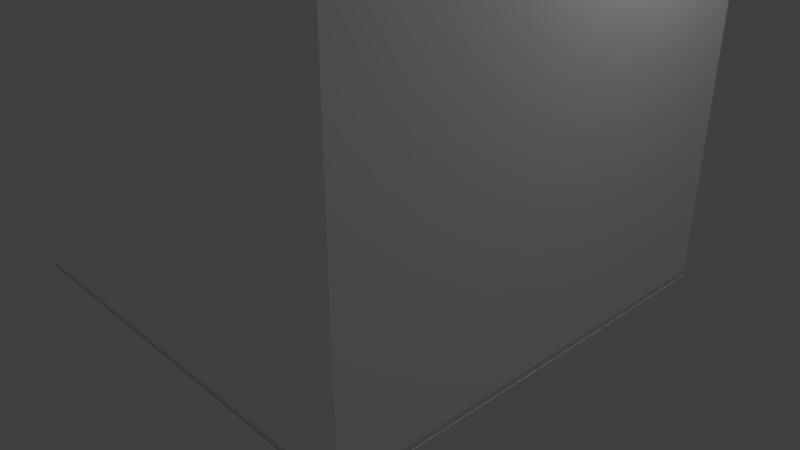 # Source: Surgery_room.blend  (saved by Blender 2.77.0; exported with 4.5.12 LTS)
import bpy
from mathutils import Matrix  # noqa: F401  (used for matrix-valued properties, if any)

bpy.ops.wm.read_factory_settings(use_empty=True)
scene = bpy.context.scene
scene.name = 'Scene'

# ---- collections
col_collection_1 = bpy.data.collections.new('Collection 1'); scene.collection.children.link(col_collection_1)

# ---- materials (node trees are filled in below, after node groups)
mat_material = bpy.data.materials.new('Material')
mat_material.alpha_threshold = 0.0
mat_material.use_transparent_shadow = False
mat_material.roughness = 0.5

# ---- material node trees

# ---- world
world_world = bpy.data.worlds.new('World'); scene.world = world_world
world_world.color = (0.05088, 0.05088, 0.05088)
world_world.use_sun_shadow = False
world_world.sun_shadow_jitter_overblur = 0.0
world_world.cycles.sampling_method = 'MANUAL'

# ---- cameras
cam_camera = bpy.data.cameras.new('Camera')
cam_camera.clip_end = 100.0
cam_camera.lens = 35.0
cam_camera.sensor_width = 32.0
cam_camera.sensor_height = 18.0
cam_camera.ortho_scale = 7.314
cam_camera.dof.focus_distance = 0.0
cam_camera.dof.aperture_fstop = 128.0

# ---- lights
light_hemi_001 = bpy.data.lights.new('Hemi.001', 'SUN')
light_hemi_001.transmission_factor = 0.0
light_hemi_001.angle = 0.1993
light_hemi_001.energy = 1.0
light_hemi_001.shadow_buffer_clip_start = 0.5
light_hemi_001.shadow_soft_size = 0.1
light_hemi_001.shadow_cascade_max_distance = 1000.0
light_hemi = bpy.data.lights.new('Hemi', 'SUN')
light_hemi.transmission_factor = 0.0
light_hemi.angle = 0.1993
light_hemi.energy = 1.0
light_hemi.shadow_buffer_clip_start = 0.5
light_hemi.shadow_soft_size = 0.1
light_hemi.shadow_cascade_max_distance = 1000.0
light_lamp = bpy.data.lights.new('Lamp', 'POINT')
light_lamp.transmission_factor = 0.0
light_lamp.cutoff_distance = 30.0
light_lamp.energy = 100.0
light_lamp.shadow_buffer_clip_start = 1.001
light_lamp.shadow_soft_size = 0.1
light_lamp.shadow_maximum_resolution = 0.006
light_lamp.use_absolute_resolution = True

# ---- meshes
me_cube = bpy.data.meshes.new('Cube')
me_cube.from_pydata([(3.066, 2.433, -0.2734), (3.066, -3.067, -0.2734), (-2.434, -3.067, -0.2734), (-2.434, 2.433, -0.2734), (3.066, 2.433, 5.227), (3.066, -3.067, 5.227), (-2.434, -3.067, 5.227), (-2.434, 2.433, 5.227), (3.067, 2.433, -0.1955), (3.067, -3.067, -0.1955), (-2.433, -3.067, -0.1955), (-2.433, 2.433, -0.1955), (-2.43, -3.067, -0.2735), (-2.43, 2.433, -0.2735), (-2.433, -3.067, -0.1955), (-2.429, -3.067, -0.2042), (-2.432, -3.067, -0.1957), (-2.431, -3.067, -0.1962), (-2.431, -3.067, -0.197), (-2.43, -3.067, -0.1981), (-2.43, -3.067, -0.1994), (-2.429, -3.067, -0.2009), (-2.429, -3.067, -0.2025), (-2.429, 2.433, -0.2042), (-2.433, 2.433, -0.1955), (-2.429, 2.433, -0.2025), (-2.429, 2.433, -0.2009), (-2.43, 2.433, -0.1994), (-2.43, 2.433, -0.1981), (-2.431, 2.433, -0.197), (-2.431, 2.433, -0.1962), (-2.432, 2.433, -0.1957), (-2.434, 2.433, -0.2734), (-2.433, 2.433, -0.1955), (-2.43, 2.433, -0.2735), (-2.433, 2.433, -0.1955), (-2.432, 2.433, -0.1957), (-2.431, 2.433, -0.1962), (-2.431, 2.433, -0.197), (-2.43, 2.433, -0.1981), (-2.43, 2.433, -0.1994), (-2.429, 2.433, -0.2009), (-2.429, 2.433, -0.2025), (-2.429, 2.433, -0.2042), (3.066, -3.063, -0.2734), (-2.434, -3.063, -0.2734), (3.062, -3.067, -0.2733), (3.062, 2.433, -0.2733), (3.067, -3.067, -0.1955), (3.067, -3.063, -0.2041), (3.067, -3.067, -0.1956), (3.067, -3.066, -0.1961), (3.067, -3.065, -0.1969), (3.067, -3.065, -0.198), (3.067, -3.064, -0.1993), (3.067, -3.064, -0.2008), (3.067, -3.063, -0.2024), (-2.433, -3.063, -0.2041), (-2.433, -3.067, -0.1955), (-2.433, -3.063, -0.2024), (-2.433, -3.064, -0.2008), (-2.433, -3.064, -0.1993), (-2.433, -3.065, -0.198), (-2.433, -3.065, -0.1969), (-2.433, -3.066, -0.1961), (-2.433, -3.067, -0.1956), (3.067, 2.433, -0.1955), (3.063, 2.433, -0.204), (3.067, 2.433, -0.1956), (3.066, 2.433, -0.1961), (3.065, 2.433, -0.1969), (3.065, 2.433, -0.1979), (3.064, 2.433, -0.1992), (3.064, 2.433, -0.2007), (3.063, 2.433, -0.2023), (3.063, -3.067, -0.204), (3.067, -3.067, -0.1955), (3.063, -3.067, -0.2023), (3.064, -3.067, -0.2007), (3.064, -3.067, -0.1992), (3.065, -3.067, -0.1979), (3.065, -3.067, -0.1969), (3.066, -3.067, -0.1961), (3.067, -3.067, -0.1956), (3.066, 2.429, -0.2735), (-2.434, 2.429, -0.2735), (3.067, 2.429, -0.2042), (3.067, 2.433, -0.1955), (3.067, 2.429, -0.2025), (3.067, 2.429, -0.2009), (3.067, 2.429, -0.1994), (3.067, 2.43, -0.198), (3.067, 2.43, -0.197), (3.067, 2.431, -0.1962), (3.067, 2.432, -0.1957), (-2.433, 2.433, -0.1955), (-2.433, 2.429, -0.2042), (-2.433, 2.432, -0.1957), (-2.433, 2.431, -0.1962), (-2.433, 2.43, -0.197), (-2.433, 2.43, -0.198), (-2.433, 2.429, -0.1994), (-2.433, 2.429, -0.2009), (-2.433, 2.429, -0.2025)], [], [(0, 3, 2, 1), (4, 5, 6, 7), (8, 9, 5, 4), (9, 10, 6, 5), (10, 11, 7, 6), (8, 87, 94, 93, 92, 91, 90, 89, 88, 86, 84, 0), (4, 7, 11, 8), (3, 13, 12, 2), (10, 58, 65, 64, 63, 62, 61, 60, 59, 57, 45, 2), (47, 46, 75, 67), (10, 14, 24, 11), (12, 13, 23, 15), (27, 40, 39, 28), (14, 16, 31, 24), (16, 17, 30, 31), (17, 18, 29, 30), (18, 19, 28, 29), (19, 20, 27, 28), (20, 21, 26, 27), (21, 22, 25, 26), (22, 15, 23, 25), (2, 12, 15, 22, 21, 20, 19, 18, 17, 16, 14, 10), (33, 35, 36, 37, 38, 39, 40, 41, 42, 43, 34, 32), (24, 35, 33, 11), (28, 39, 38, 29), (29, 38, 37, 30), (30, 37, 36, 31), (31, 36, 35, 24), (11, 33, 32, 3), (3, 32, 34, 13), (23, 43, 42, 25), (25, 42, 41, 26), (13, 34, 43, 23), (26, 41, 40, 27), (9, 48, 58, 10), (2, 45, 44, 1), (9, 76, 83, 82, 81, 80, 79, 78, 77, 75, 46, 1), (44, 45, 57, 49), (48, 50, 65, 58), (50, 51, 64, 65), (51, 52, 63, 64), (52, 53, 62, 63), (53, 54, 61, 62), (54, 55, 60, 61), (55, 56, 59, 60), (56, 49, 57, 59), (1, 44, 49, 56, 55, 54, 53, 52, 51, 50, 48, 9), (0, 47, 67, 74, 73, 72, 71, 70, 69, 68, 66, 8), (1, 46, 47, 0), (66, 68, 83, 76), (68, 69, 82, 83), (69, 70, 81, 82), (70, 71, 80, 81), (71, 72, 79, 80), (72, 73, 78, 79), (73, 74, 77, 78), (74, 67, 75, 77), (8, 66, 76, 9), (11, 95, 87, 8), (0, 84, 85, 3), (3, 85, 96, 103, 102, 101, 100, 99, 98, 97, 95, 11), (86, 88, 103, 96), (88, 89, 102, 103), (89, 90, 101, 102), (90, 91, 100, 101), (91, 92, 99, 100), (92, 93, 98, 99), (93, 94, 97, 98), (94, 87, 95, 97), (86, 96, 85, 84)])
_uv = me_cube.uv_layers.new(name='UVMap')
_uv.uv.foreach_set('vector', [0.02697, 0.6744, 0.02697, 0.8531, 0.4257, 0.8531, 0.4257, 0.6744, 0.02037, 0.07558, 0.02037, 0.4303, 0.567, 0.4303, 0.567, 0.07558, 0.7455, 0.9249, 0.7455, 0.5039, 0.535, 0.5039, 0.535, 0.9249, 0.5833, 0.5023, 0.5833, 0.9346, 0.7994, 0.9346, 0.7994, 0.5023, 0.767, 0.9452, 0.767, 0.4708, 0.5298, 0.4708, 0.5298, 0.9452, 0.5, 0.0, 0.5, 0.0, 0.5004, 0.0, 0.5014, 0.0, 0.5031, 0.0006354, 0.5054, 1.017e-05, 0.5246, 0.0, 0.5342, 0.0, 0.5446, 0.0, 0.5555, 0.0, 1.0, 0.0, 1.0, 0.0, 0.4795, 0.5014, 0.4795, 0.976, 0.7168, 0.976, 0.7168, 0.5014, 0.0269, 0.4627, 0.0269, 0.4627, 0.9671, 0.4627, 0.9671, 0.4627, 0.5, 1.0, 0.5, 1.0, 0.4996, 1.0, 0.4986, 1.0, 0.4969, 0.9993, 0.4946, 1.0, 0.4753, 1.0, 0.4658, 1.0, 0.4554, 1.0, 0.4445, 1.0, 0.0, 1.0, 0.0, 1.0, 0.9627, 0.1837, 0.6366, 0.1837, 0.6366, 0.3287, 0.9627, 0.3287, 0.5, 0.0, 0.5, 0.0, 0.5, 1.0, 0.5, 1.0, 0.6525, 0.3354, 0.9455, 0.3354, 0.9455, 0.2051, 0.6525, 0.2051, 0.4918, 1.0, 0.4918, 1.0, 0.5054, 1.0, 0.5054, 1.0, 0.6525, 0.1888, 0.7502, 0.1889, 0.9455, 0.1887, 0.9455, 0.1888, 0.7502, 0.1889, 0.7502, 0.1893, 0.9455, 0.1884, 0.9455, 0.1887, 0.7502, 0.1893, 0.7503, 0.1898, 0.9453, 0.1879, 0.9455, 0.1884, 0.7503, 0.1898, 0.7502, 0.1904, 0.9455, 0.1873, 0.9453, 0.1879, 0.7502, 0.1904, 0.7502, 0.196, 0.9455, 0.1912, 0.9455, 0.1873, 0.7502, 0.196, 0.7502, 0.1989, 0.9455, 0.1922, 0.9455, 0.1912, 0.7502, 0.1989, 0.7502, 0.2019, 0.9455, 0.1932, 0.9455, 0.1922, 0.7502, 0.2019, 0.6525, 0.2051, 0.9455, 0.2051, 0.9455, 0.1932, 0.0, 1.0, 0.0, 1.0, 0.4445, 1.0, 0.4554, 0.3333, 0.4658, 0.3333, 0.4754, 0.3333, 0.4946, 0.3333, 0.4969, 0.334, 0.4986, 0.3333, 0.4996, 0.3333, 0.5, 1.0, 0.5, 1.0, 0.5, 1.0, 0.5, 1.0, 0.5004, 1.0, 0.5014, 1.0, 0.5031, 0.9994, 0.5054, 1.0, 0.4918, 1.0, 0.4886, 1.0, 0.4851, 1.0, 0.5555, 1.0, 1.0, 1.0, 1.0, 1.0, 0.5, 1.0, 0.5, 1.0, 0.5, 1.0, 0.5, 1.0, 0.5054, 1.0, 0.5054, 1.0, 0.5031, 0.9994, 0.5031, 0.9994, 0.5031, 0.9994, 0.5031, 0.9994, 0.5014, 1.0, 0.5014, 1.0, 0.5014, 1.0, 0.5014, 1.0, 0.5004, 1.0, 0.5004, 1.0, 0.5004, 1.0, 0.5004, 1.0, 0.5, 1.0, 0.5, 1.0, 0.5, 1.0, 0.5, 1.0, 1.0, 1.0, 1.0, 1.0, 0.0269, 0.4627, 0.0269, 0.4627, 0.0269, 0.4627, 0.0269, 0.4627, 0.4445, 1.0, 0.4445, 1.0, 0.4851, 1.0, 0.4851, 1.0, 0.4851, 1.0, 0.4851, 1.0, 0.4886, 1.0, 0.4886, 1.0, 0.0, 1.0, 0.0, 1.0, 0.4445, 1.0, 0.4445, 1.0, 0.4886, 1.0, 0.4886, 1.0, 0.4918, 1.0, 0.4918, 1.0, 0.5, 0.0, 0.5, 0.0, 0.5, 1.0, 0.5, 1.0, 0.9671, 0.4627, 0.9671, 0.4627, 0.9671, 0.04125, 0.9671, 0.04125, 0.2216, 0.524, 0.2216, 0.524, 0.2217, 0.524, 0.2222, 0.524, 0.2229, 0.5243, 0.2239, 0.524, 0.2323, 0.524, 0.2364, 0.524, 0.2409, 0.524, 0.2456, 0.524, 0.4377, 0.524, 0.4377, 0.524, 0.6507, 0.3366, 0.9419, 0.3366, 0.9419, 0.2071, 0.6507, 0.2071, 0.6507, 0.191, 0.7016, 0.2179, 0.9419, 0.1911, 0.9419, 0.191, 0.7016, 0.2179, 0.7016, 0.2178, 0.9419, 0.1914, 0.9419, 0.1911, 0.7016, 0.2178, 0.7017, 0.2176, 0.9417, 0.1919, 0.9419, 0.1914, 0.7017, 0.2176, 0.7016, 0.2173, 0.9419, 0.1925, 0.9417, 0.1919, 0.7016, 0.2173, 0.7016, 0.2217, 0.9419, 0.1981, 0.9419, 0.1925, 0.7016, 0.2217, 0.7016, 0.2232, 0.9419, 0.2009, 0.9419, 0.1981, 0.7016, 0.2232, 0.7016, 0.2248, 0.9419, 0.204, 0.9419, 0.2009, 0.7016, 0.2248, 0.6507, 0.2071, 0.9419, 0.2071, 0.9419, 0.204, 0.4377, 0.524, 0.4377, 0.524, 0.2456, 0.524, 0.3839, 0.1747, 0.3893, 0.1747, 0.3943, 0.1747, 0.4095, 0.1747, 0.4085, 0.1753, 0.4078, 0.1747, 0.4073, 0.1747, 0.2216, 0.524, 0.2216, 0.524, 1.0, 0.0, 1.0, 0.0, 0.5555, 0.0, 0.3421, 0.6376, 0.3357, 0.6376, 0.3297, 0.6376, 0.3198, 0.6376, 0.3175, 0.6373, 0.3158, 0.6376, 0.3147, 0.6376, 0.5, 0.0, 0.5, 0.0, 0.9671, 0.04125, 0.9671, 0.04125, 0.0269, 0.04125, 0.0269, 0.04125, 0.9627, 0.3468, 0.7223, 0.2765, 0.6366, 0.3466, 0.6366, 0.3468, 0.7223, 0.2765, 0.7223, 0.2757, 0.6366, 0.3463, 0.6366, 0.3466, 0.7223, 0.2757, 0.7221, 0.2744, 0.6368, 0.3457, 0.6366, 0.3463, 0.7221, 0.2744, 0.7223, 0.2727, 0.6366, 0.345, 0.6368, 0.3457, 0.7223, 0.2727, 0.7223, 0.2652, 0.6366, 0.3387, 0.6366, 0.345, 0.7223, 0.2652, 0.7223, 0.2607, 0.6366, 0.3356, 0.6366, 0.3387, 0.7223, 0.2607, 0.7223, 0.2558, 0.6366, 0.3322, 0.6366, 0.3356, 0.7223, 0.2558, 0.9627, 0.3287, 0.6366, 0.3287, 0.6366, 0.3322, 0.2216, 0.9563, 0.2216, 0.9563, 0.2216, 0.524, 0.2216, 0.524, 0.5, 1.0, 0.5, 1.0, 0.5, 0.0, 0.5, 0.0, 0.0269, 0.04125, 0.0269, 0.04125, 0.0269, 0.4627, 0.0269, 0.4627, 1.0, 1.0, 1.0, 1.0, 0.5555, 1.0, 0.5446, 1.0, 0.5342, 1.0, 0.5246, 1.0, 0.5054, 1.0, 0.5031, 0.9994, 0.5014, 1.0, 0.5004, 1.0, 0.5, 1.0, 0.5, 1.0, 0.9547, 0.2042, 0.9547, 0.2009, 0.6487, 0.2009, 0.6487, 0.2042, 0.9547, 0.2009, 0.9547, 0.1977, 0.6487, 0.1977, 0.6487, 0.2009, 0.9547, 0.1977, 0.9547, 0.1948, 0.6487, 0.1948, 0.6487, 0.1977, 0.9547, 0.1948, 0.9547, 0.1889, 0.6487, 0.1889, 0.6487, 0.1948, 0.9547, 0.1889, 0.9545, 0.1882, 0.6489, 0.1882, 0.6487, 0.1889, 0.9545, 0.1882, 0.9547, 0.1877, 0.6487, 0.1877, 0.6489, 0.1882, 0.9547, 0.1877, 0.9547, 0.1874, 0.6487, 0.1874, 0.6487, 0.1877, 0.9547, 0.1874, 0.9547, 0.1873, 0.6487, 0.1873, 0.6487, 0.1874, 0.9547, 0.2042, 0.6487, 0.2042, 0.6487, 0.3403, 0.9547, 0.3403])
me_cube.materials.append(mat_material)
me_cube.use_remesh_preserve_volume = False
me_cube.use_remesh_preserve_attributes = False
me_cube.use_mirror_vertex_groups = False
me_cube.update()

# ---- objects
ob_hemi_001 = bpy.data.objects.new('Hemi.001', light_hemi_001)
ob_hemi = bpy.data.objects.new('Hemi', light_hemi)
ob_cube = bpy.data.objects.new('Cube', me_cube)
ob_lamp = bpy.data.objects.new('Lamp', light_lamp)
ob_camera = bpy.data.objects.new('Camera', cam_camera)

# ---- transforms, parenting, visibility, modifiers, constraints
ob_hemi_001.location = (292.9, -37.07, 188.2)
ob_hemi_001.rotation_euler = (3.142, -0.0, 0.0)
ob_hemi_001.lineart.crease_threshold = 0.0
ob_hemi.location = (-9.217, 1.351, -5.206)
ob_hemi.lineart.crease_threshold = 0.0
ob_cube.location = (1.559e-07, -1.972e-07, 0.27)
ob_cube.lock_rotations_4d = False
ob_cube.empty_display_type = 'ARROWS'
ob_cube.lineart.crease_threshold = 0.0
ob_lamp.location = (4.076, 1.005, 5.904)
ob_lamp.rotation_euler = (0.6503, 0.05522, 1.866)
ob_lamp.lock_rotations_4d = False
ob_lamp.empty_display_type = 'ARROWS'
ob_lamp.color = (0.0, 0.0, 0.0, 0.0)
ob_lamp.lineart.crease_threshold = 0.0
ob_camera.location = (7.481, -6.508, 5.344)
ob_camera.rotation_euler = (1.109, 0.0, 0.8149)
ob_camera.lock_rotations_4d = False
ob_camera.empty_display_type = 'ARROWS'
ob_camera.color = (0.0, 0.0, 0.0, 0.0)
ob_camera.display_type = 'WIRE'
ob_camera.lineart.crease_threshold = 0.0

# ---- collection membership
col_collection_1.objects.link(ob_hemi_001)
col_collection_1.objects.link(ob_hemi)
col_collection_1.objects.link(ob_cube)
col_collection_1.objects.link(ob_lamp)
col_collection_1.objects.link(ob_camera)

# ---- scene / render settings (as saved in the file)
scene.camera = ob_camera
scene.frame_start = 1; scene.frame_end = 250; scene.frame_set(1)
scene.render.engine = 'BLENDER_EEVEE_NEXT'
scene.render.resolution_percentage = 50
scene.render.dither_intensity = 0.0
scene.cycles.use_denoising = False
scene.cycles.samples = 128
scene.cycles.sampling_pattern = 'TABULATED_SOBOL'
scene.cycles.light_sampling_threshold = 0.0
scene.cycles.use_adaptive_sampling = False
scene.cycles.use_light_tree = False
scene.cycles.blur_glossy = 0.0
scene.cycles.sample_clamp_indirect = 0.0
scene.view_settings.view_transform = 'Standard'
bpy.context.view_layer.update()
